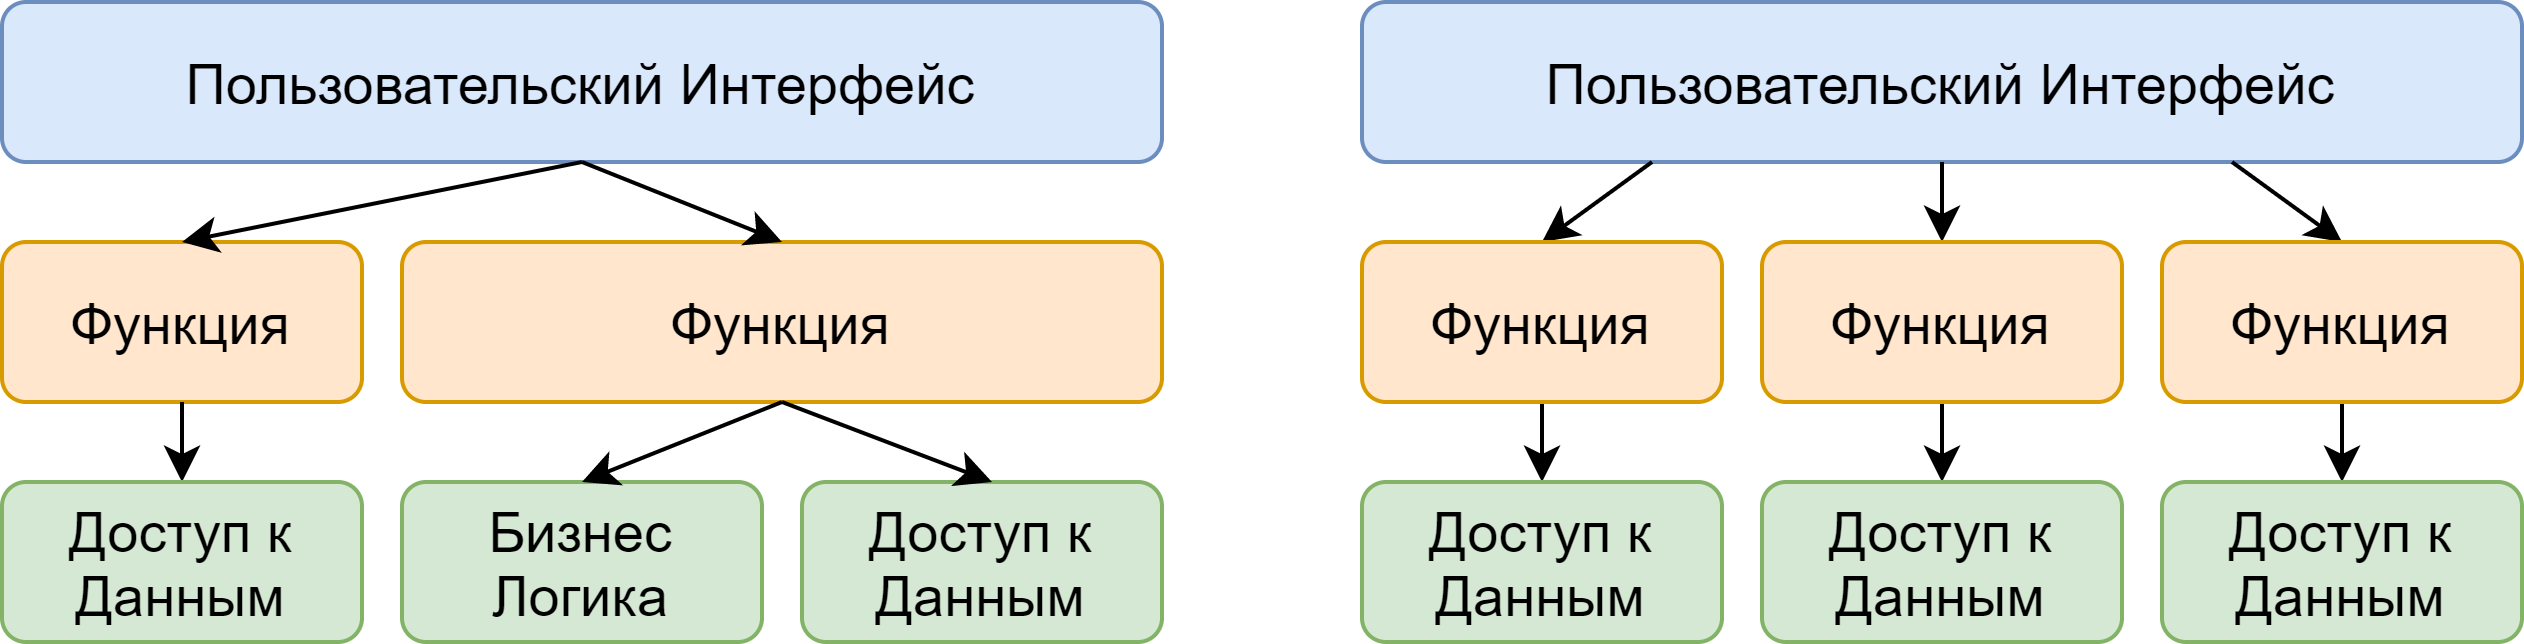

The diagram above was exported from draw.io. Its source (the exported page's mxGraphModel, read from the mxfile embedded in the PNG):
<mxGraphModel dx="886" dy="507" grid="1" gridSize="10" guides="1" tooltips="1" connect="1" arrows="1" fold="1" page="1" pageScale="1" pageWidth="1100" pageHeight="850" background="#ffffff" math="0" shadow="0">
  <root>
    <mxCell id="0" />
    <mxCell id="1" parent="0" />
    <mxCell id="eIMLFw8GtAhrOKmkyGpb-1" value="&lt;font style=&quot;font-size: 14px&quot;&gt;Пользовательский Интерфейс&lt;/font&gt;" style="rounded=1;whiteSpace=wrap;html=1;fillColor=#dae8fc;strokeColor=#6c8ebf;" parent="1" vertex="1">
      <mxGeometry x="10" y="10" width="290" height="40" as="geometry" />
    </mxCell>
    <mxCell id="eIMLFw8GtAhrOKmkyGpb-2" value="&lt;span style=&quot;font-size: 14px&quot;&gt;Функция&lt;/span&gt;" style="rounded=1;whiteSpace=wrap;html=1;fillColor=#ffe6cc;strokeColor=#d79b00;" parent="1" vertex="1">
      <mxGeometry x="10" y="70" width="90" height="40" as="geometry" />
    </mxCell>
    <mxCell id="eIMLFw8GtAhrOKmkyGpb-3" value="&lt;span style=&quot;font-size: 14px&quot;&gt;Функция&lt;/span&gt;" style="rounded=1;whiteSpace=wrap;html=1;fillColor=#ffe6cc;strokeColor=#d79b00;" parent="1" vertex="1">
      <mxGeometry x="110" y="70" width="190" height="40" as="geometry" />
    </mxCell>
    <mxCell id="eIMLFw8GtAhrOKmkyGpb-7" value="" style="endArrow=classic;html=1;exitX=0.5;exitY=1;exitDx=0;exitDy=0;entryX=0.5;entryY=0;entryDx=0;entryDy=0;" parent="1" source="eIMLFw8GtAhrOKmkyGpb-2" target="Tn2EmuNKry6SnxF7rQ0b-38" edge="1">
      <mxGeometry width="50" height="50" relative="1" as="geometry">
        <mxPoint x="70" y="180" as="sourcePoint" />
        <mxPoint x="82.49999999999989" y="130" as="targetPoint" />
      </mxGeometry>
    </mxCell>
    <mxCell id="eIMLFw8GtAhrOKmkyGpb-10" value="" style="endArrow=classic;html=1;exitX=0.5;exitY=1;exitDx=0;exitDy=0;entryX=0.5;entryY=0;entryDx=0;entryDy=0;" parent="1" source="eIMLFw8GtAhrOKmkyGpb-1" target="eIMLFw8GtAhrOKmkyGpb-3" edge="1">
      <mxGeometry width="50" height="50" relative="1" as="geometry">
        <mxPoint x="268.14999999999986" y="120.48000000000002" as="sourcePoint" />
        <mxPoint x="237.5" y="140" as="targetPoint" />
      </mxGeometry>
    </mxCell>
    <mxCell id="eIMLFw8GtAhrOKmkyGpb-12" value="" style="endArrow=classic;html=1;exitX=0.5;exitY=1;exitDx=0;exitDy=0;entryX=0.5;entryY=0;entryDx=0;entryDy=0;" parent="1" source="eIMLFw8GtAhrOKmkyGpb-1" target="eIMLFw8GtAhrOKmkyGpb-2" edge="1">
      <mxGeometry width="50" height="50" relative="1" as="geometry">
        <mxPoint x="237.5" y="60" as="sourcePoint" />
        <mxPoint x="265" y="80" as="targetPoint" />
      </mxGeometry>
    </mxCell>
    <mxCell id="Tn2EmuNKry6SnxF7rQ0b-12" value="&lt;font style=&quot;font-size: 14px&quot;&gt;Пользовательский Интерфейс&lt;/font&gt;" style="rounded=1;whiteSpace=wrap;html=1;fillColor=#dae8fc;strokeColor=#6c8ebf;" vertex="1" parent="1">
      <mxGeometry x="350" y="10" width="290" height="40" as="geometry" />
    </mxCell>
    <mxCell id="Tn2EmuNKry6SnxF7rQ0b-20" value="" style="endArrow=classic;html=1;exitX=0.5;exitY=1;exitDx=0;exitDy=0;entryX=0.5;entryY=0;entryDx=0;entryDy=0;" edge="1" parent="1" source="Tn2EmuNKry6SnxF7rQ0b-12">
      <mxGeometry width="50" height="50" relative="1" as="geometry">
        <mxPoint x="608.1499999999999" y="120.48000000000002" as="sourcePoint" />
        <mxPoint x="495" y="70" as="targetPoint" />
      </mxGeometry>
    </mxCell>
    <mxCell id="Tn2EmuNKry6SnxF7rQ0b-21" value="" style="endArrow=classic;html=1;exitX=0.75;exitY=1;exitDx=0;exitDy=0;entryX=0.5;entryY=0;entryDx=0;entryDy=0;" edge="1" parent="1" source="Tn2EmuNKry6SnxF7rQ0b-12">
      <mxGeometry width="50" height="50" relative="1" as="geometry">
        <mxPoint x="505" y="60" as="sourcePoint" />
        <mxPoint x="595" y="70" as="targetPoint" />
      </mxGeometry>
    </mxCell>
    <mxCell id="Tn2EmuNKry6SnxF7rQ0b-22" value="" style="endArrow=classic;html=1;exitX=0.25;exitY=1;exitDx=0;exitDy=0;entryX=0.5;entryY=0;entryDx=0;entryDy=0;" edge="1" parent="1" source="Tn2EmuNKry6SnxF7rQ0b-12" target="Tn2EmuNKry6SnxF7rQ0b-24">
      <mxGeometry width="50" height="50" relative="1" as="geometry">
        <mxPoint x="577.5" y="60" as="sourcePoint" />
        <mxPoint x="395" y="70" as="targetPoint" />
      </mxGeometry>
    </mxCell>
    <mxCell id="Tn2EmuNKry6SnxF7rQ0b-31" style="edgeStyle=orthogonalEdgeStyle;rounded=0;orthogonalLoop=1;jettySize=auto;html=1;exitX=0.5;exitY=1;exitDx=0;exitDy=0;entryX=0.5;entryY=0;entryDx=0;entryDy=0;" edge="1" parent="1" source="Tn2EmuNKry6SnxF7rQ0b-24" target="Tn2EmuNKry6SnxF7rQ0b-26">
      <mxGeometry relative="1" as="geometry" />
    </mxCell>
    <mxCell id="Tn2EmuNKry6SnxF7rQ0b-24" value="&lt;span style=&quot;font-size: 14px&quot;&gt;Функция&lt;/span&gt;" style="rounded=1;whiteSpace=wrap;html=1;fillColor=#ffe6cc;strokeColor=#d79b00;" vertex="1" parent="1">
      <mxGeometry x="350" y="70" width="90" height="40" as="geometry" />
    </mxCell>
    <mxCell id="Tn2EmuNKry6SnxF7rQ0b-26" value="&lt;span style=&quot;font-size: 14px&quot;&gt;Доступ к Данным&lt;/span&gt;" style="rounded=1;whiteSpace=wrap;html=1;fillColor=#d5e8d4;strokeColor=#82b366;" vertex="1" parent="1">
      <mxGeometry x="350" y="130" width="90" height="40" as="geometry" />
    </mxCell>
    <mxCell id="Tn2EmuNKry6SnxF7rQ0b-32" style="edgeStyle=orthogonalEdgeStyle;rounded=0;orthogonalLoop=1;jettySize=auto;html=1;exitX=0.5;exitY=1;exitDx=0;exitDy=0;entryX=0.5;entryY=0;entryDx=0;entryDy=0;" edge="1" parent="1" source="Tn2EmuNKry6SnxF7rQ0b-27" target="Tn2EmuNKry6SnxF7rQ0b-28">
      <mxGeometry relative="1" as="geometry" />
    </mxCell>
    <mxCell id="Tn2EmuNKry6SnxF7rQ0b-27" value="&lt;span style=&quot;font-size: 14px&quot;&gt;Функция&lt;/span&gt;" style="rounded=1;whiteSpace=wrap;html=1;fillColor=#ffe6cc;strokeColor=#d79b00;" vertex="1" parent="1">
      <mxGeometry x="450" y="70" width="90" height="40" as="geometry" />
    </mxCell>
    <mxCell id="Tn2EmuNKry6SnxF7rQ0b-28" value="&lt;span style=&quot;font-size: 14px&quot;&gt;Доступ к Данным&lt;/span&gt;" style="rounded=1;whiteSpace=wrap;html=1;fillColor=#d5e8d4;strokeColor=#82b366;" vertex="1" parent="1">
      <mxGeometry x="450" y="130" width="90" height="40" as="geometry" />
    </mxCell>
    <mxCell id="Tn2EmuNKry6SnxF7rQ0b-33" style="edgeStyle=orthogonalEdgeStyle;rounded=0;orthogonalLoop=1;jettySize=auto;html=1;exitX=0.5;exitY=1;exitDx=0;exitDy=0;entryX=0.5;entryY=0;entryDx=0;entryDy=0;" edge="1" parent="1" source="Tn2EmuNKry6SnxF7rQ0b-29" target="Tn2EmuNKry6SnxF7rQ0b-30">
      <mxGeometry relative="1" as="geometry" />
    </mxCell>
    <mxCell id="Tn2EmuNKry6SnxF7rQ0b-29" value="&lt;span style=&quot;font-size: 14px&quot;&gt;Функция&lt;/span&gt;" style="rounded=1;whiteSpace=wrap;html=1;fillColor=#ffe6cc;strokeColor=#d79b00;" vertex="1" parent="1">
      <mxGeometry x="550" y="70" width="90" height="40" as="geometry" />
    </mxCell>
    <mxCell id="Tn2EmuNKry6SnxF7rQ0b-30" value="&lt;span style=&quot;font-size: 14px&quot;&gt;Доступ к Данным&lt;/span&gt;" style="rounded=1;whiteSpace=wrap;html=1;fillColor=#d5e8d4;strokeColor=#82b366;" vertex="1" parent="1">
      <mxGeometry x="550" y="130" width="90" height="40" as="geometry" />
    </mxCell>
    <mxCell id="Tn2EmuNKry6SnxF7rQ0b-34" value="&lt;span style=&quot;font-size: 14px&quot;&gt;Доступ к Данным&lt;/span&gt;" style="rounded=1;whiteSpace=wrap;html=1;fillColor=#d5e8d4;strokeColor=#82b366;" vertex="1" parent="1">
      <mxGeometry x="210" y="130" width="90" height="40" as="geometry" />
    </mxCell>
    <mxCell id="Tn2EmuNKry6SnxF7rQ0b-35" value="&lt;span style=&quot;font-size: 14px&quot;&gt;Бизнес Логика&lt;/span&gt;" style="rounded=1;whiteSpace=wrap;html=1;fillColor=#d5e8d4;strokeColor=#82b366;" vertex="1" parent="1">
      <mxGeometry x="110" y="130" width="90" height="40" as="geometry" />
    </mxCell>
    <mxCell id="Tn2EmuNKry6SnxF7rQ0b-36" value="" style="endArrow=classic;html=1;exitX=0.5;exitY=1;exitDx=0;exitDy=0;entryX=0.25;entryY=0;entryDx=0;entryDy=0;" edge="1" parent="1" source="eIMLFw8GtAhrOKmkyGpb-3">
      <mxGeometry width="50" height="50" relative="1" as="geometry">
        <mxPoint x="230" y="110" as="sourcePoint" />
        <mxPoint x="257.4999999999999" y="130" as="targetPoint" />
      </mxGeometry>
    </mxCell>
    <mxCell id="Tn2EmuNKry6SnxF7rQ0b-37" value="" style="endArrow=classic;html=1;exitX=0.5;exitY=1;exitDx=0;exitDy=0;" edge="1" parent="1" source="eIMLFw8GtAhrOKmkyGpb-3">
      <mxGeometry width="50" height="50" relative="1" as="geometry">
        <mxPoint x="215" y="120" as="sourcePoint" />
        <mxPoint x="155" y="130" as="targetPoint" />
      </mxGeometry>
    </mxCell>
    <mxCell id="Tn2EmuNKry6SnxF7rQ0b-38" value="&lt;span style=&quot;font-size: 14px&quot;&gt;Доступ к Данным&lt;/span&gt;" style="rounded=1;whiteSpace=wrap;html=1;fillColor=#d5e8d4;strokeColor=#82b366;" vertex="1" parent="1">
      <mxGeometry x="10" y="130" width="90" height="40" as="geometry" />
    </mxCell>
  </root>
</mxGraphModel>